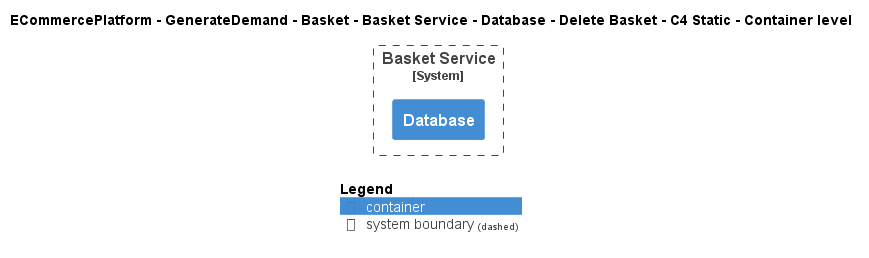

The diagram above was rendered by PlantUML. Its source (embedded in the PNG):
@startuml
!include ..\..\..\..\..\..\..\..\..\.c4s\C4_Container.puml

AddElementTag("c4interflow:lifecycle:new", $bgColor=green, $fontColor=#ffffff, $borderColor=green, $shadowing="False")
AddElementTag("c4interflow:lifecycle:changed", $bgColor=orange, $fontColor=#ffffff, $borderColor=orange, $shadowing="False")
AddElementTag("c4interflow:lifecycle:removed", $bgColor=red, $fontColor=#ffffff, $borderColor=red, $shadowing="False")

AddRelTag("c4interflow:lifecycle:new", $textColor=green, $lineColor=green)
AddRelTag("c4interflow:lifecycle:changed", $textColor=orange, $lineColor=orange)
AddRelTag("c4interflow:lifecycle:removed", $textColor=red, $lineColor=red)

SHOW_PERSON_PORTRAIT()
LAYOUT_TOP_DOWN()

skinparam linetype polyline

title ECommercePlatform - GenerateDemand - Basket - Basket Service - Database - Delete Basket - C4 Static - Container level


System_Boundary(ECommercePlatform.GenerateDemand.Basket.SoftwareSystems.BasketService, "Basket Service") {
    Container(ECommercePlatform.GenerateDemand.Basket.SoftwareSystems.BasketService.Containers.Database, "Database", "", "")
}



SHOW_LEGEND()
@enduml